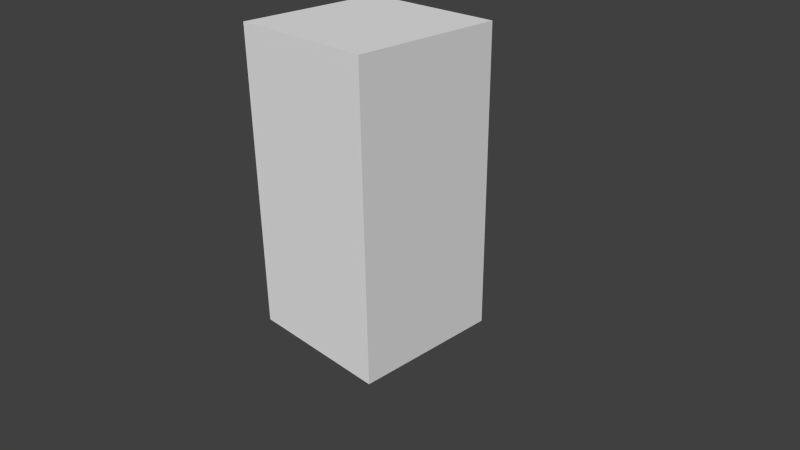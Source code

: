 # Source: object.blend  (saved by Blender 2.71.0; exported with 4.5.12 LTS)
import bpy
from mathutils import Matrix  # noqa: F401  (used for matrix-valued properties, if any)

bpy.ops.wm.read_factory_settings(use_empty=True)
scene = bpy.context.scene
scene.name = 'Scene'

# ---- collections
col_collection_1 = bpy.data.collections.new('Collection 1'); scene.collection.children.link(col_collection_1)

# ---- world
world_world = bpy.data.worlds.new('World'); scene.world = world_world
world_world.color = (0.05088, 0.05088, 0.05088)
world_world.use_sun_shadow = False
world_world.sun_shadow_jitter_overblur = 0.0
world_world.cycles.sampling_method = 'MANUAL'
world_world.cycles.sample_map_resolution = 256

# ---- cameras
cam_camera = bpy.data.cameras.new('Camera')
cam_camera.clip_end = 100.0
cam_camera.lens = 35.0
cam_camera.sensor_width = 32.0
cam_camera.sensor_height = 18.0
cam_camera.ortho_scale = 7.314
cam_camera.dof.focus_distance = 0.0
cam_camera.dof.aperture_fstop = 128.0

# ---- meshes
me_cube = bpy.data.meshes.new('Cube')
me_cube.from_pydata([(-1.0, -1.0, -1.0), (-1.0, 1.0, -1.0), (1.0, 1.0, -1.0), (1.0, -1.0, -1.0), (-1.0, -1.0, 3.0), (-1.0, 1.0, 3.0), (1.0, 1.0, 3.0), (1.0, -1.0, 3.0), (-1.0, -1.0, 1.0), (-1.0, 1.0, 1.0), (1.0, 1.0, 1.0), (1.0, -1.0, 1.0)], [], [(8, 9, 1, 0), (9, 10, 2, 1), (10, 11, 3, 2), (11, 8, 0, 3), (0, 1, 2, 3), (7, 6, 5, 4), (4, 5, 9, 8), (5, 6, 10, 9), (6, 7, 11, 10), (7, 4, 8, 11)])
_uv = me_cube.uv_layers.new(name='UVMap')
_uv.uv.foreach_set('vector', [0.0002038, 0.0002497, 0.9999, 0.0002495, 0.9999, 0.9999, 0.0002036, 0.9999, 0.9999, 0.9998, 0.0002357, 0.9998, 0.0002348, 0.000127, 0.9999, 0.0001259, 0.9998, 0.9997, 0.0001117, 0.9997, 0.0001118, 5.156e-06, 0.9998, 5.156e-06, 0.9998, 0.9999, 0.0001117, 0.9999, 0.0001117, 0.0002502, 0.9998, 0.00025, 0.9995, 1.0, 0.9995, 0.9995, 1.0, 0.9995, 1.0, 1.0, 1.0, 0.9995, 1.0, 1.0, 0.9995, 1.0, 0.9995, 0.9995, 0.9998, 0.9999, 0.0001123, 0.9999, 0.0001114, 0.0002503, 0.9998, 0.0002494, 0.9998, 0.9997, 0.0001121, 0.9997, 0.0001112, 5.633e-06, 0.9998, 4.768e-06, 0.9998, 0.9999, 0.0001121, 0.9999, 0.0001121, 0.0002495, 0.9998, 0.0002495, 0.9998, 0.9999, 0.000112, 0.9999, 0.000112, 0.00025, 0.9998, 0.00025])
me_cube.use_remesh_preserve_volume = False
me_cube.use_remesh_preserve_attributes = False
me_cube.use_mirror_vertex_groups = False
me_cube.update()

# ---- objects
ob_cube = bpy.data.objects.new('Cube', me_cube)
ob_camera = bpy.data.objects.new('Camera', cam_camera)

# ---- transforms, parenting, visibility, modifiers, constraints
ob_cube.location = (0.0, 0.0, 0.0)
ob_cube.lineart.crease_threshold = 0.0
ob_camera.location = (7.481, -6.508, 5.344)
ob_camera.rotation_euler = (1.109, 0.01082, 0.8149)
ob_camera.lock_rotations_4d = False
ob_camera.empty_display_type = 'ARROWS'
ob_camera.color = (0.0, 0.0, 0.0, 0.0)
ob_camera.display_type = 'WIRE'
ob_camera.lineart.crease_threshold = 0.0

# ---- collection membership
col_collection_1.objects.link(ob_cube)
col_collection_1.objects.link(ob_camera)

# ---- scene / render settings (as saved in the file)
scene.camera = ob_camera
scene.frame_start = 1; scene.frame_end = 250; scene.frame_set(168)
scene.render.engine = 'BLENDER_EEVEE_NEXT'
scene.render.resolution_percentage = 50
scene.render.dither_intensity = 0.0
scene.cycles.use_denoising = False
scene.cycles.samples = 10
scene.cycles.sampling_pattern = 'TABULATED_SOBOL'
scene.cycles.light_sampling_threshold = 0.0
scene.cycles.use_adaptive_sampling = False
scene.cycles.use_light_tree = False
scene.cycles.blur_glossy = 0.0
scene.cycles.volume_bounces = 1
scene.cycles.pixel_filter_type = 'GAUSSIAN'
scene.cycles.sample_clamp_indirect = 0.0
scene.view_settings.view_transform = 'Standard'
bpy.context.view_layer.update()

# ---- added for rendering (the .blend has no usable light): sun
light_auto_sun = bpy.data.lights.new('AutoSun', 'SUN')
light_auto_sun.energy = 3.0
light_auto_sun.angle = 0.0523599
ob_auto_sun = bpy.data.objects.new('AutoSun', light_auto_sun)
scene.collection.objects.link(ob_auto_sun)
ob_auto_sun.rotation_euler = (0.872665, 0.174533, 0.523599)
bpy.context.view_layer.update()
